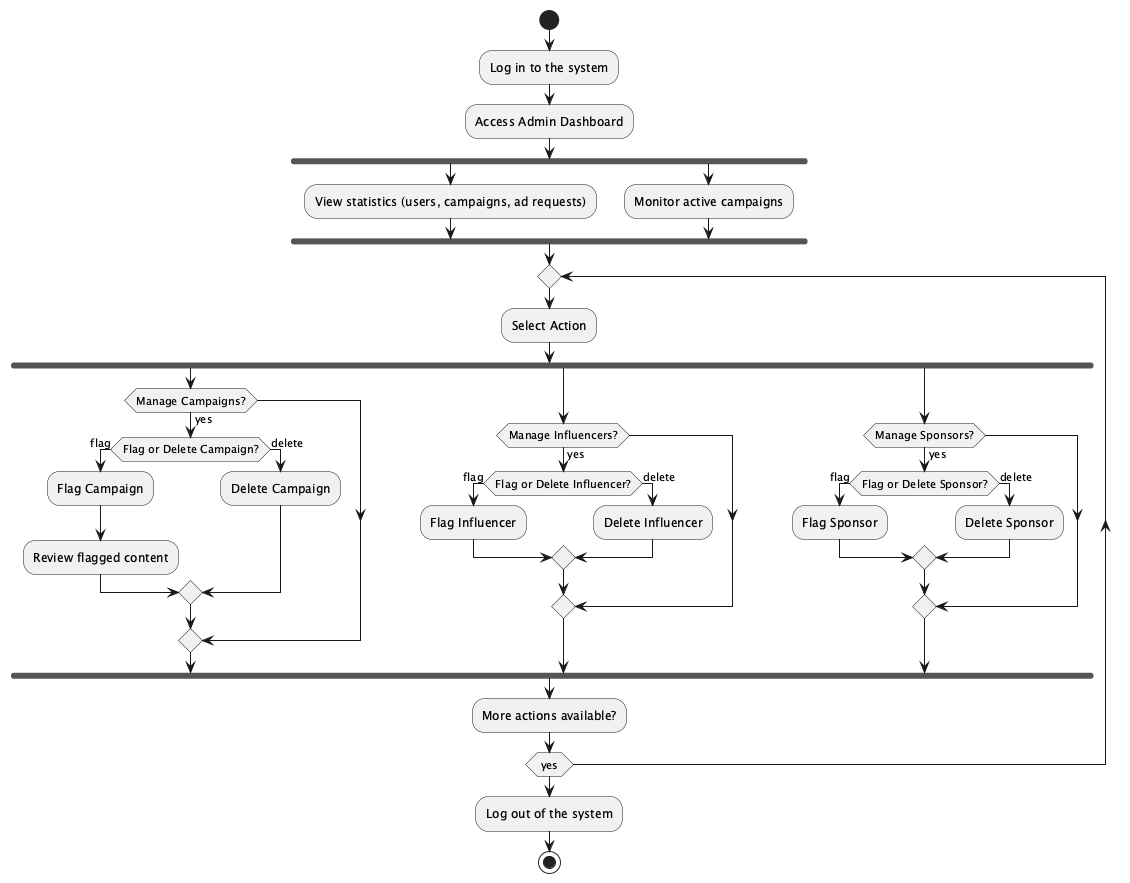

The diagram above was rendered by PlantUML. Its source (embedded in the PNG):
@startuml
|Admin|
start
:Log in to the system;
:Access Admin Dashboard;

fork
    :View statistics (users, campaigns, ad requests);
fork again
    :Monitor active campaigns;
end fork

repeat
    :Select Action;

    fork
        if (Manage Campaigns?) then (yes)
            if (Flag or Delete Campaign?) then (flag)
                :Flag Campaign;
                :Review flagged content;
            else (delete)
                :Delete Campaign;
            endif
        endif
    fork again
        if (Manage Influencers?) then (yes)
            if (Flag or Delete Influencer?) then (flag)
                :Flag Influencer;
            else (delete)
                :Delete Influencer;
            endif
        endif
    fork again
        if (Manage Sponsors?) then (yes)
            if (Flag or Delete Sponsor?) then (flag)
                :Flag Sponsor;
            else (delete)
                :Delete Sponsor;
            endif
        endif
    end fork

    :More actions available?;
repeat while (yes)

:Log out of the system;
stop
@enduml